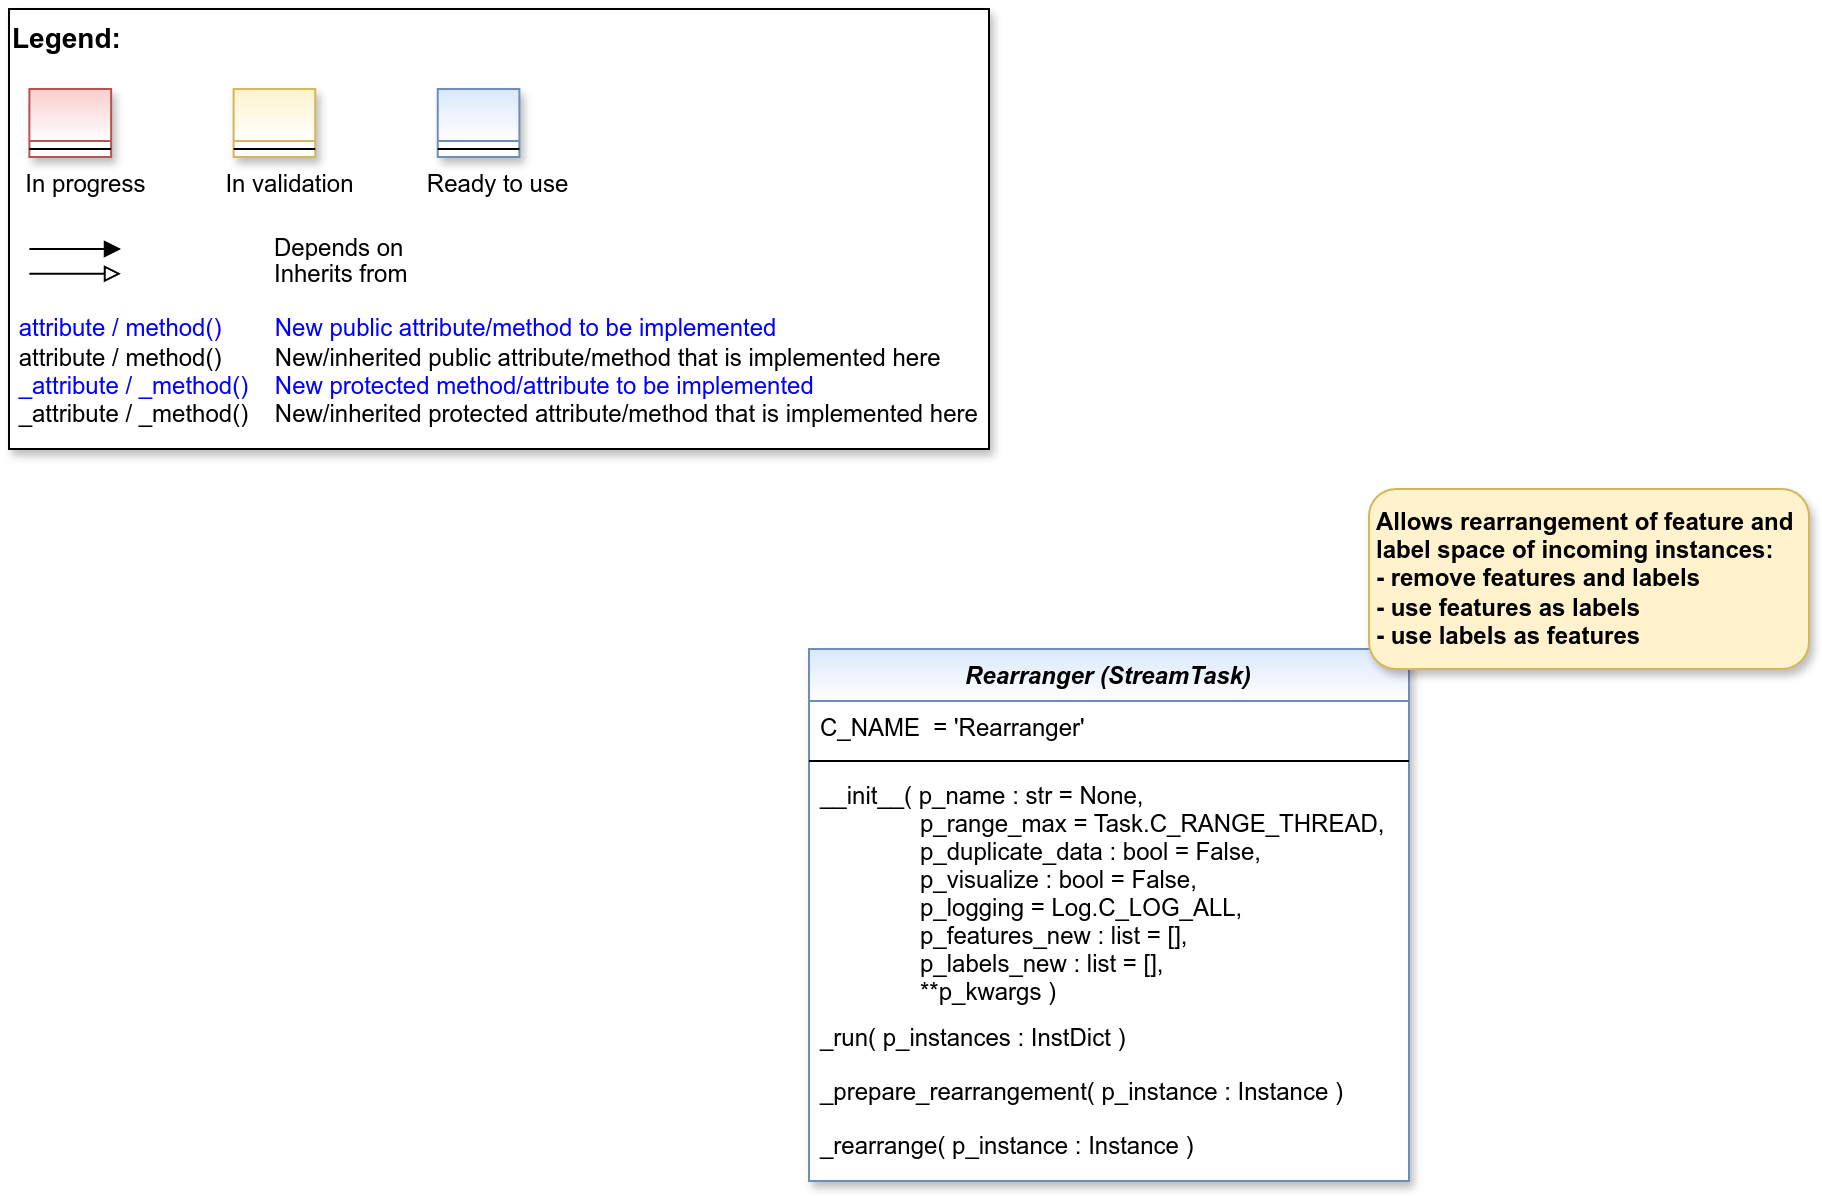

The diagram above was exported from draw.io. Its source (the exported page's mxGraphModel, read from the mxfile embedded in the PNG):
<mxGraphModel dx="2878" dy="1242" grid="1" gridSize="10" guides="1" tooltips="1" connect="1" arrows="1" fold="1" page="1" pageScale="1" pageWidth="2336" pageHeight="1654" math="0" shadow="0">
  <root>
    <mxCell id="0" />
    <mxCell id="1" parent="0" />
    <mxCell id="2" value="" style="group" vertex="1" connectable="0" parent="1">
      <mxGeometry x="40" y="40" width="490" height="220" as="geometry" />
    </mxCell>
    <mxCell id="3" value="&lt;font color=&quot;#000000&quot; size=&quot;1&quot;&gt;&lt;b style=&quot;font-size: 14px&quot;&gt;Legend:&lt;br&gt;&lt;/b&gt;&lt;/font&gt;&lt;br&gt;&lt;br&gt;&lt;br&gt;&lt;font color=&quot;#0000ff&quot; style=&quot;font-size: 6px&quot;&gt;&lt;br&gt;&lt;/font&gt;&lt;span style=&quot;color: rgb(0 , 0 , 0)&quot;&gt;&lt;font style=&quot;font-size: 4px&quot;&gt;&amp;nbsp; &amp;nbsp;&lt;/font&gt;&amp;nbsp;In progress&amp;nbsp; &amp;nbsp; &amp;nbsp; &amp;nbsp; &amp;nbsp; &amp;nbsp; In validation&amp;nbsp; &amp;nbsp; &amp;nbsp; &amp;nbsp; &amp;nbsp; &amp;nbsp;Ready to use&lt;/span&gt;&lt;font color=&quot;#000000&quot;&gt;&amp;nbsp;&lt;br&gt;&lt;/font&gt;&lt;font color=&quot;#0000ff&quot;&gt;&lt;br&gt;&lt;br&gt;&lt;br&gt;&lt;br&gt;&amp;nbsp;attribute / method()&amp;nbsp; &amp;nbsp; &amp;nbsp; &amp;nbsp; New public attribute/method to be implemented&lt;/font&gt;&lt;br&gt;&lt;font color=&quot;#000000&quot;&gt;&amp;nbsp;&lt;/font&gt;&lt;font color=&quot;#000000&quot;&gt;attribute / method()&lt;span&gt; &lt;/span&gt;&amp;nbsp; &amp;nbsp; &amp;nbsp; &amp;nbsp;New/inherited public attribute/method that is implemented here&lt;br&gt;&lt;/font&gt;&lt;font color=&quot;#0000ff&quot;&gt;&amp;nbsp;_attribute /&amp;nbsp;&lt;/font&gt;&lt;font color=&quot;#0000ff&quot;&gt;_method()&amp;nbsp; &amp;nbsp; New protected method/attribute to be implemented&lt;/font&gt;&lt;br&gt;&lt;font color=&quot;#000000&quot;&gt;&amp;nbsp;_attribute / _method()&amp;nbsp; &amp;nbsp; New/inherited protected attribute/method that is implemented here&lt;br&gt;&lt;/font&gt;&lt;font color=&quot;#000000&quot;&gt;&lt;br&gt;&lt;br&gt;&lt;br&gt;&lt;br&gt;&lt;br&gt;&lt;/font&gt;" style="text;html=1;align=left;verticalAlign=top;whiteSpace=wrap;rounded=0;fontColor=#006600;strokeColor=#000000;shadow=1;fillColor=#ffffff;" vertex="1" parent="2">
      <mxGeometry width="489.99999999999994" height="220" as="geometry" />
    </mxCell>
    <mxCell id="4" value="Depends on" style="endArrow=block;html=1;labelPosition=right;verticalLabelPosition=middle;align=left;verticalAlign=middle;endFill=1;fontSize=12;" edge="1" parent="2">
      <mxGeometry x="-1623.1249999999998" y="-2180" width="51.041666666666664" height="50" as="geometry">
        <mxPoint x="10.20802398989899" y="120.00301587301601" as="sourcePoint" />
        <mxPoint x="55.990852272727174" y="120.00301587301601" as="targetPoint" />
        <mxPoint x="98" as="offset" />
        <Array as="points">
          <mxPoint x="30.624999999999996" y="120" />
        </Array>
      </mxGeometry>
    </mxCell>
    <mxCell id="5" value="Inherits from" style="endArrow=block;html=1;labelPosition=right;verticalLabelPosition=middle;align=left;verticalAlign=middle;endFill=0;fontSize=12;" edge="1" parent="2">
      <mxGeometry x="-1623.1249999999998" y="-2180" width="51.041666666666664" height="50" as="geometry">
        <mxPoint x="10.20802398989899" y="132.3846031746034" as="sourcePoint" />
        <mxPoint x="55.990852272727174" y="132.3846031746034" as="targetPoint" />
        <mxPoint x="98" y="1" as="offset" />
      </mxGeometry>
    </mxCell>
    <mxCell id="6" value="" style="swimlane;fontStyle=3;align=center;verticalAlign=top;childLayout=stackLayout;horizontal=1;startSize=26;horizontalStack=0;resizeParent=1;resizeLast=0;collapsible=1;marginBottom=0;rounded=0;shadow=1;strokeWidth=1;fillColor=#f8cecc;strokeColor=#b85450;gradientColor=#ffffff;swimlaneFillColor=#ffffff;" vertex="1" parent="2">
      <mxGeometry x="10.208333333333332" y="40" width="40.83333333333333" height="34" as="geometry">
        <mxRectangle x="230" y="140" width="160" height="26" as="alternateBounds" />
      </mxGeometry>
    </mxCell>
    <mxCell id="7" value="" style="line;html=1;strokeWidth=1;align=left;verticalAlign=middle;spacingTop=-1;spacingLeft=3;spacingRight=3;rotatable=0;labelPosition=right;points=[];portConstraint=eastwest;" vertex="1" parent="6">
      <mxGeometry y="26" width="40.83333333333333" height="8" as="geometry" />
    </mxCell>
    <mxCell id="8" value="" style="swimlane;fontStyle=3;align=center;verticalAlign=top;childLayout=stackLayout;horizontal=1;startSize=26;horizontalStack=0;resizeParent=1;resizeLast=0;collapsible=1;marginBottom=0;rounded=0;shadow=1;strokeWidth=1;fillColor=#fff2cc;strokeColor=#d6b656;gradientColor=#ffffff;swimlaneFillColor=#ffffff;" vertex="1" parent="2">
      <mxGeometry x="112.29166666666666" y="40" width="40.83333333333333" height="34" as="geometry">
        <mxRectangle x="230" y="140" width="160" height="26" as="alternateBounds" />
      </mxGeometry>
    </mxCell>
    <mxCell id="9" value="" style="line;html=1;strokeWidth=1;align=left;verticalAlign=middle;spacingTop=-1;spacingLeft=3;spacingRight=3;rotatable=0;labelPosition=right;points=[];portConstraint=eastwest;" vertex="1" parent="8">
      <mxGeometry y="26" width="40.83333333333333" height="8" as="geometry" />
    </mxCell>
    <mxCell id="10" value="" style="swimlane;fontStyle=3;align=center;verticalAlign=top;childLayout=stackLayout;horizontal=1;startSize=26;horizontalStack=0;resizeParent=1;resizeLast=0;collapsible=1;marginBottom=0;rounded=0;shadow=1;strokeWidth=1;fillColor=#dae8fc;strokeColor=#6c8ebf;gradientColor=#ffffff;swimlaneFillColor=#ffffff;" vertex="1" parent="2">
      <mxGeometry x="214.37499999999997" y="40" width="40.83333333333333" height="34" as="geometry">
        <mxRectangle x="230" y="140" width="160" height="26" as="alternateBounds" />
      </mxGeometry>
    </mxCell>
    <mxCell id="11" value="" style="line;html=1;strokeWidth=1;align=left;verticalAlign=middle;spacingTop=-1;spacingLeft=3;spacingRight=3;rotatable=0;labelPosition=right;points=[];portConstraint=eastwest;" vertex="1" parent="10">
      <mxGeometry y="26" width="40.83333333333333" height="8" as="geometry" />
    </mxCell>
    <mxCell id="12" value="Rearranger (StreamTask)" style="swimlane;fontStyle=3;align=center;verticalAlign=top;childLayout=stackLayout;horizontal=1;startSize=26;horizontalStack=0;resizeParent=1;resizeLast=0;collapsible=1;marginBottom=0;rounded=0;shadow=1;strokeWidth=1;swimlaneFillColor=#ffffff;fillColor=#dae8fc;strokeColor=#6c8ebf;gradientColor=#FFFFFF;" vertex="1" parent="1">
      <mxGeometry x="440" y="360" width="300" height="266" as="geometry">
        <mxRectangle x="230" y="140" width="160" height="26" as="alternateBounds" />
      </mxGeometry>
    </mxCell>
    <mxCell id="13" value="C_NAME  = 'Rearranger'" style="text;align=left;verticalAlign=top;spacingLeft=4;spacingRight=4;overflow=hidden;rotatable=0;points=[[0,0.5],[1,0.5]];portConstraint=eastwest;" vertex="1" parent="12">
      <mxGeometry y="26" width="300" height="26" as="geometry" />
    </mxCell>
    <mxCell id="14" value="" style="line;html=1;strokeWidth=1;align=left;verticalAlign=middle;spacingTop=-1;spacingLeft=3;spacingRight=3;rotatable=0;labelPosition=right;points=[];portConstraint=eastwest;" vertex="1" parent="12">
      <mxGeometry y="52" width="300" height="8" as="geometry" />
    </mxCell>
    <mxCell id="15" value="__init__( p_name : str = None,&#10;               p_range_max = Task.C_RANGE_THREAD,&#10;               p_duplicate_data : bool = False,&#10;               p_visualize : bool = False,&#10;               p_logging = Log.C_LOG_ALL,&#10;               p_features_new : list = [],&#10;               p_labels_new : list = [],&#10;               **p_kwargs )" style="text;align=left;verticalAlign=top;spacingLeft=4;spacingRight=4;overflow=hidden;rotatable=0;points=[[0,0.5],[1,0.5]];portConstraint=eastwest;fontColor=default;" vertex="1" parent="12">
      <mxGeometry y="60" width="300" height="121" as="geometry" />
    </mxCell>
    <mxCell id="16" value="_run( p_instances : InstDict )" style="text;align=left;verticalAlign=top;spacingLeft=4;spacingRight=4;overflow=hidden;rotatable=0;points=[[0,0.5],[1,0.5]];portConstraint=eastwest;fontColor=default;" vertex="1" parent="12">
      <mxGeometry y="181" width="300" height="27" as="geometry" />
    </mxCell>
    <mxCell id="17" value="_prepare_rearrangement( p_instance : Instance )" style="text;align=left;verticalAlign=top;spacingLeft=4;spacingRight=4;overflow=hidden;rotatable=0;points=[[0,0.5],[1,0.5]];portConstraint=eastwest;fontColor=default;" vertex="1" parent="12">
      <mxGeometry y="208" width="300" height="27" as="geometry" />
    </mxCell>
    <mxCell id="18" value="_rearrange( p_instance : Instance )" style="text;align=left;verticalAlign=top;spacingLeft=4;spacingRight=4;overflow=hidden;rotatable=0;points=[[0,0.5],[1,0.5]];portConstraint=eastwest;fontColor=default;" vertex="1" parent="12">
      <mxGeometry y="235" width="300" height="26" as="geometry" />
    </mxCell>
    <mxCell id="19" value="&lt;b&gt;Allows rearrangement of feature and label space of incoming instances:&lt;br&gt;- remove features and labels&lt;br&gt;- use features as labels&amp;nbsp;&lt;br&gt;- use labels as features&lt;br&gt;&lt;/b&gt;" style="rounded=1;whiteSpace=wrap;html=1;align=left;spacingLeft=2;verticalAlign=middle;fillColor=#fff2cc;strokeColor=#d6b656;gradientColor=none;shadow=1;" vertex="1" parent="1">
      <mxGeometry x="720" y="280" width="220" height="90" as="geometry" />
    </mxCell>
  </root>
</mxGraphModel>